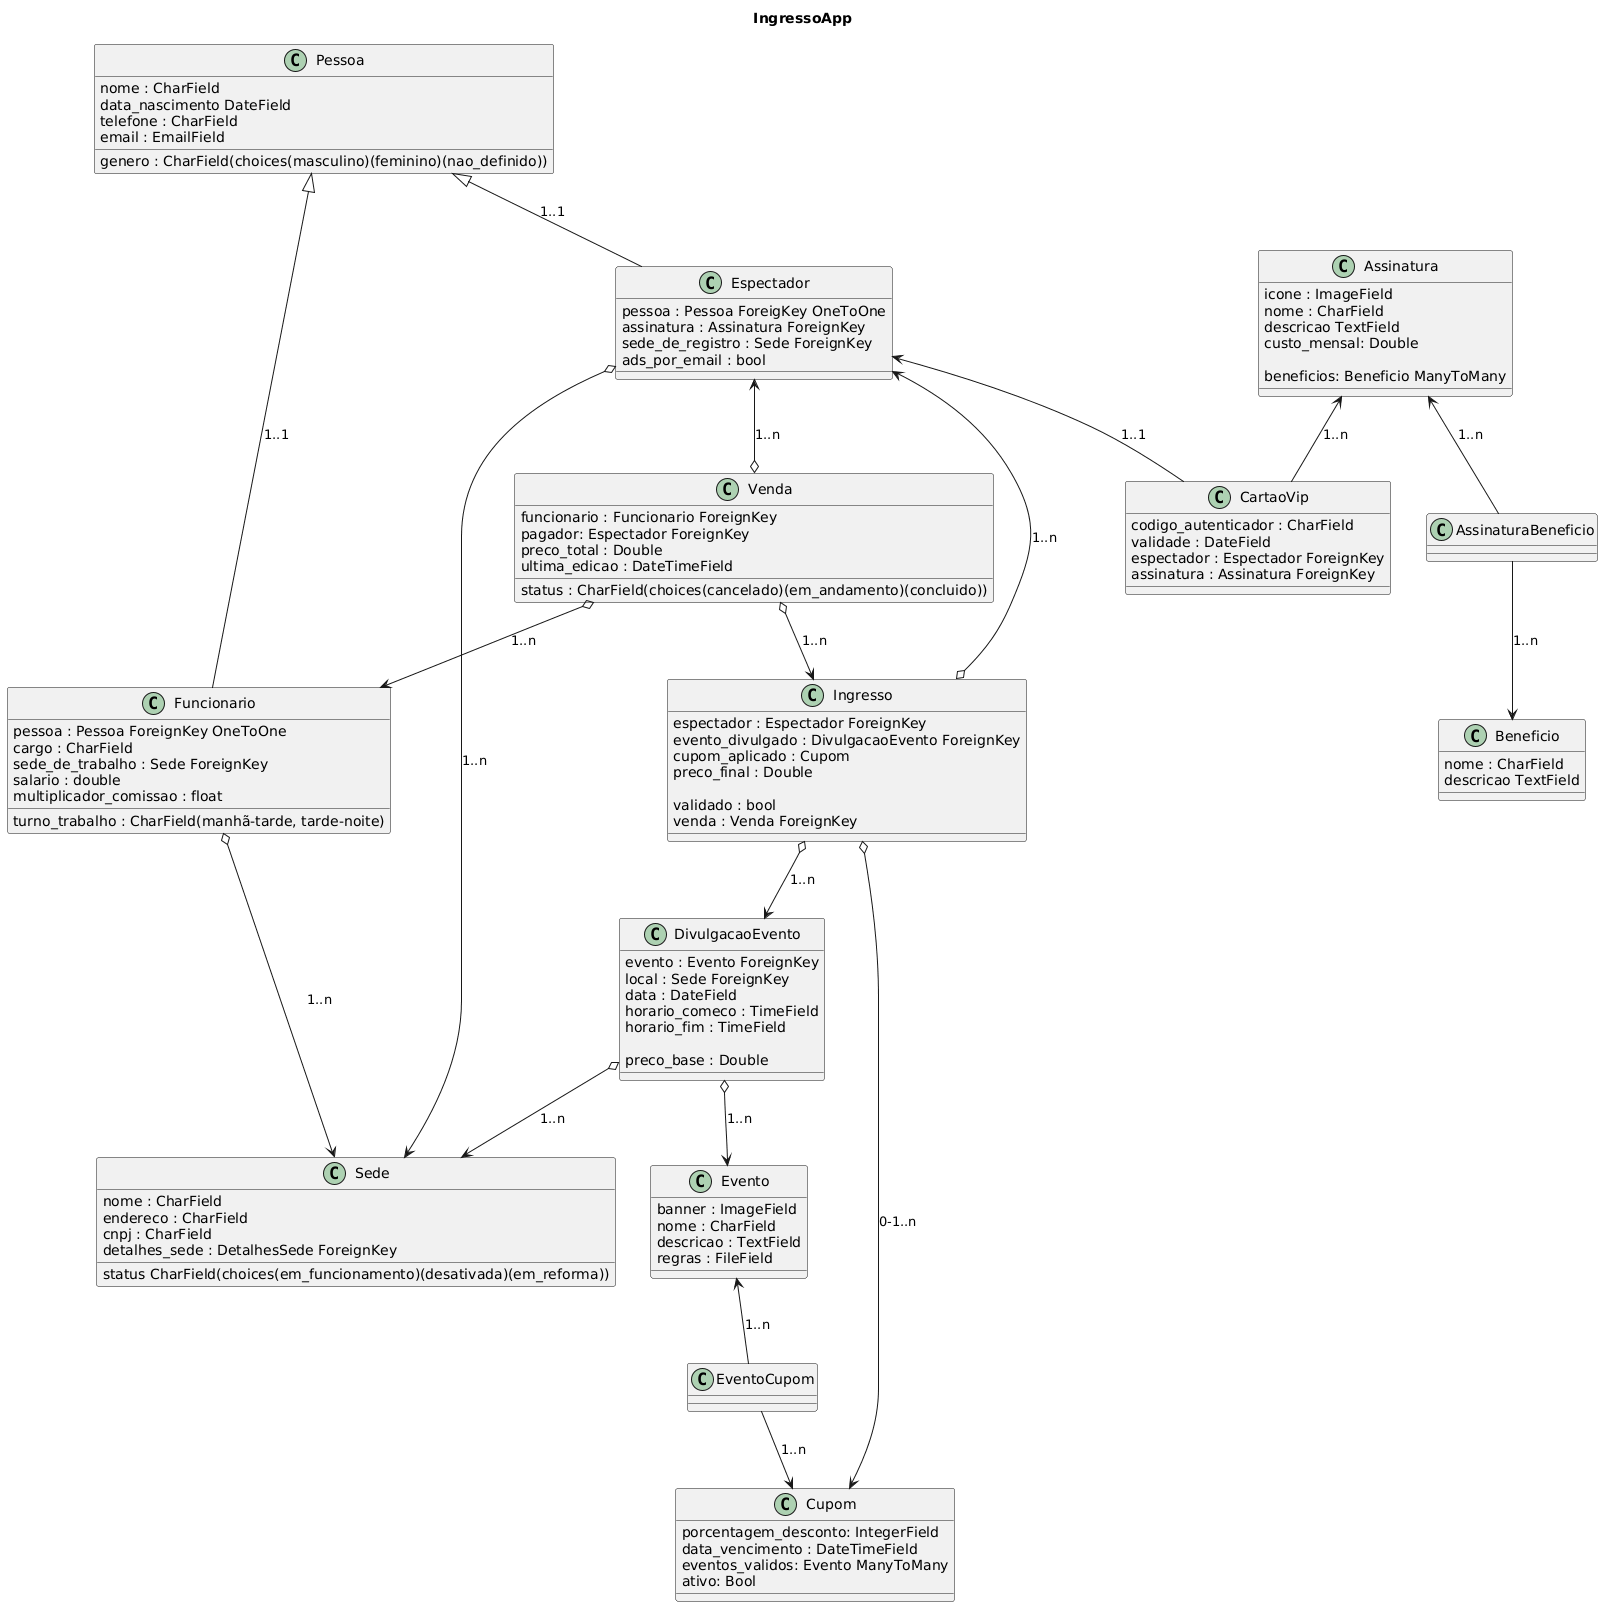

The diagram above was rendered by PlantUML. Its source (embedded in the PNG):
@startuml
title IngressoApp

class Pessoa{
  nome : CharField
  data_nascimento DateField
  telefone : CharField
  genero : CharField(choices(masculino)(feminino)(nao_definido))
  email : EmailField
}

class Espectador{
  pessoa : Pessoa ForeigKey OneToOne
  assinatura : Assinatura ForeignKey
  sede_de_registro : Sede ForeignKey
  ads_por_email : bool
}

class Assinatura{
  icone : ImageField
  nome : CharField
  descricao TextField
  custo_mensal: Double
  
  beneficios: Beneficio ManyToMany
}

class Beneficio{
  nome : CharField
  descricao TextField
}


class Funcionario{
  pessoa : Pessoa ForeignKey OneToOne
  cargo : CharField
  turno_trabalho : CharField(manhã-tarde, tarde-noite)
  sede_de_trabalho : Sede ForeignKey
  salario : double
  multiplicador_comissao : float
}

class Sede {
  nome : CharField
  endereco : CharField
  cnpj : CharField
  status CharField(choices(em_funcionamento)(desativada)(em_reforma))
  detalhes_sede : DetalhesSede ForeignKey 
}

class CartaoVip {
  codigo_autenticador : CharField 
  validade : DateField
  espectador : Espectador ForeignKey
  assinatura : Assinatura ForeignKey
}



class DivulgacaoEvento{
  evento : Evento ForeignKey
  local : Sede ForeignKey
  data : DateField
  horario_comeco : TimeField
  horario_fim : TimeField
  
  preco_base : Double
}

class Evento{
  banner : ImageField
  nome : CharField
  descricao : TextField
  regras : FileField
}

class Ingresso{
  espectador : Espectador ForeignKey
  evento_divulgado : DivulgacaoEvento ForeignKey
  cupom_aplicado : Cupom
  preco_final : Double
  
  validado : bool
  venda : Venda ForeignKey
}

class Venda{
  funcionario : Funcionario ForeignKey
  pagador: Espectador ForeignKey
  status : CharField(choices(cancelado)(em_andamento)(concluido))
  preco_total : Double
  ultima_edicao : DateTimeField
}

class Cupom{
  porcentagem_desconto: IntegerField
  data_vencimento : DateTimeField
  eventos_validos: Evento ManyToMany
  ativo: Bool
}

Pessoa <|-- Espectador : 1..1
Pessoa <|-- Funcionario : 1..1
Espectador o--> Sede : 1..n
Funcionario o--> Sede : 1..n

Assinatura <-- AssinaturaBeneficio : 1..n
AssinaturaBeneficio --> Beneficio : 1..n

DivulgacaoEvento o--> Evento : 1..n
DivulgacaoEvento o--> Sede : 1..n

Espectador <--o Ingresso : 1..n
Ingresso o--> Cupom : 0-1..n
Ingresso o--> DivulgacaoEvento : 1..n

Venda o--> Funcionario : 1..n
Venda o--> Ingresso : 1..n

Evento <-- EventoCupom : 1..n
EventoCupom --> Cupom : 1..n

Espectador <--o Venda : 1..n

Espectador <-- CartaoVip : 1..1
Assinatura <-- CartaoVip : 1..n
@enduml